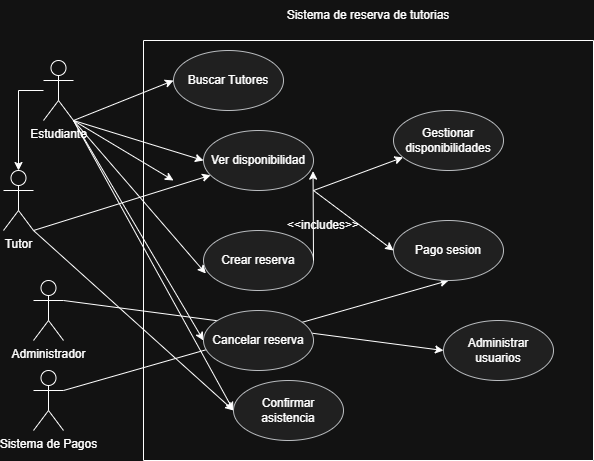

The diagram above was exported from draw.io. Its source (the exported page's mxGraphModel, read from the mxfile embedded in the PNG):
<mxGraphModel dx="1188" dy="591" grid="1" gridSize="10" guides="1" tooltips="1" connect="1" arrows="1" fold="1" page="1" pageScale="1" pageWidth="850" pageHeight="1100" math="0" shadow="0">
  <root>
    <mxCell id="0" />
    <mxCell id="1" parent="0" />
    <mxCell id="ofzi_42GKwpXbk50ZAMB-1" edge="1" parent="1" source="ofzi_42GKwpXbk50ZAMB-6" style="rounded=0;orthogonalLoop=1;jettySize=auto;html=1;exitX=1;exitY=1;exitDx=0;exitDy=0;exitPerimeter=0;entryX=0;entryY=0.5;entryDx=0;entryDy=0;" target="ofzi_42GKwpXbk50ZAMB-15">
      <mxGeometry relative="1" as="geometry" />
    </mxCell>
    <mxCell id="ofzi_42GKwpXbk50ZAMB-2" edge="1" parent="1" source="ofzi_42GKwpXbk50ZAMB-6" style="rounded=0;orthogonalLoop=1;jettySize=auto;html=1;exitX=1;exitY=1;exitDx=0;exitDy=0;exitPerimeter=0;">
      <mxGeometry relative="1" as="geometry">
        <mxPoint x="340" y="220" as="targetPoint" />
      </mxGeometry>
    </mxCell>
    <mxCell id="ofzi_42GKwpXbk50ZAMB-3" edge="1" parent="1" source="ofzi_42GKwpXbk50ZAMB-6" style="rounded=0;orthogonalLoop=1;jettySize=auto;html=1;exitX=1;exitY=1;exitDx=0;exitDy=0;exitPerimeter=0;entryX=0;entryY=0.5;entryDx=0;entryDy=0;" target="ofzi_42GKwpXbk50ZAMB-18">
      <mxGeometry relative="1" as="geometry" />
    </mxCell>
    <mxCell id="ofzi_42GKwpXbk50ZAMB-4" edge="1" parent="1" source="ofzi_42GKwpXbk50ZAMB-6" style="rounded=0;orthogonalLoop=1;jettySize=auto;html=1;exitX=1;exitY=1;exitDx=0;exitDy=0;exitPerimeter=0;entryX=0;entryY=0.5;entryDx=0;entryDy=0;" target="ofzi_42GKwpXbk50ZAMB-19">
      <mxGeometry relative="1" as="geometry" />
    </mxCell>
    <mxCell id="ofzi_42GKwpXbk50ZAMB-27" edge="1" parent="1" source="ofzi_42GKwpXbk50ZAMB-6" style="edgeStyle=orthogonalEdgeStyle;rounded=0;orthogonalLoop=1;jettySize=auto;html=1;" target="ofzi_42GKwpXbk50ZAMB-11" value="">
      <mxGeometry relative="1" as="geometry" />
    </mxCell>
    <mxCell id="ofzi_42GKwpXbk50ZAMB-6" parent="1" style="shape=umlActor;verticalLabelPosition=bottom;verticalAlign=top;html=1;outlineConnect=0;" value="Estudiante" vertex="1">
      <mxGeometry height="60" width="30" x="210" y="100" as="geometry" />
    </mxCell>
    <mxCell id="ofzi_42GKwpXbk50ZAMB-7" edge="1" parent="1" source="ofzi_42GKwpXbk50ZAMB-8" style="rounded=0;orthogonalLoop=1;jettySize=auto;html=1;exitX=1;exitY=0.3333333333333333;exitDx=0;exitDy=0;exitPerimeter=0;entryX=0;entryY=0.5;entryDx=0;entryDy=0;" target="ofzi_42GKwpXbk50ZAMB-22">
      <mxGeometry relative="1" as="geometry" />
    </mxCell>
    <mxCell id="ofzi_42GKwpXbk50ZAMB-8" parent="1" style="shape=umlActor;verticalLabelPosition=bottom;verticalAlign=top;html=1;outlineConnect=0;" value="Administrador" vertex="1">
      <mxGeometry height="60" width="30" x="200" y="320" as="geometry" />
    </mxCell>
    <mxCell id="ofzi_42GKwpXbk50ZAMB-9" edge="1" parent="1" source="ofzi_42GKwpXbk50ZAMB-11" style="rounded=0;orthogonalLoop=1;jettySize=auto;html=1;exitX=1;exitY=1;exitDx=0;exitDy=0;exitPerimeter=0;entryX=0;entryY=0.5;entryDx=0;entryDy=0;" target="ofzi_42GKwpXbk50ZAMB-19">
      <mxGeometry relative="1" as="geometry" />
    </mxCell>
    <mxCell id="ofzi_42GKwpXbk50ZAMB-11" parent="1" style="shape=umlActor;verticalLabelPosition=bottom;verticalAlign=top;html=1;outlineConnect=0;" value="Tutor" vertex="1">
      <mxGeometry height="60" width="30" x="170" y="210" as="geometry" />
    </mxCell>
    <mxCell id="ofzi_42GKwpXbk50ZAMB-12" edge="1" parent="1" source="ofzi_42GKwpXbk50ZAMB-13" style="rounded=0;orthogonalLoop=1;jettySize=auto;html=1;exitX=1;exitY=0.3333333333333333;exitDx=0;exitDy=0;exitPerimeter=0;entryX=0.5;entryY=1;entryDx=0;entryDy=0;" target="ofzi_42GKwpXbk50ZAMB-21">
      <mxGeometry relative="1" as="geometry" />
    </mxCell>
    <mxCell id="ofzi_42GKwpXbk50ZAMB-13" parent="1" style="shape=umlActor;verticalLabelPosition=bottom;verticalAlign=top;html=1;outlineConnect=0;" value="Sistema de Pagos" vertex="1">
      <mxGeometry height="60" width="30" x="200" y="410" as="geometry" />
    </mxCell>
    <mxCell id="ofzi_42GKwpXbk50ZAMB-14" parent="1" style="swimlane;startSize=0;" value="" vertex="1">
      <mxGeometry height="420" width="450" x="310" y="80" as="geometry">
        <mxRectangle height="40" width="50" x="330" y="140" as="alternateBounds" />
      </mxGeometry>
    </mxCell>
    <mxCell id="ofzi_42GKwpXbk50ZAMB-15" parent="ofzi_42GKwpXbk50ZAMB-14" style="ellipse;whiteSpace=wrap;html=1;fillColor=#eeeeee;strokeColor=#36393d;" value="Buscar Tutores" vertex="1">
      <mxGeometry height="60" width="110" x="30" y="10" as="geometry" />
    </mxCell>
    <mxCell id="ofzi_42GKwpXbk50ZAMB-17" parent="ofzi_42GKwpXbk50ZAMB-14" style="ellipse;whiteSpace=wrap;html=1;fillColor=#eeeeee;strokeColor=#36393d;" value="Crear reserva" vertex="1">
      <mxGeometry height="60" width="110" x="60" y="190" as="geometry" />
    </mxCell>
    <mxCell id="ofzi_42GKwpXbk50ZAMB-18" parent="ofzi_42GKwpXbk50ZAMB-14" style="ellipse;whiteSpace=wrap;html=1;fillColor=#eeeeee;strokeColor=#36393d;" value="Cancelar reserva" vertex="1">
      <mxGeometry height="60" width="110" x="60" y="270" as="geometry" />
    </mxCell>
    <mxCell id="ofzi_42GKwpXbk50ZAMB-19" parent="ofzi_42GKwpXbk50ZAMB-14" style="ellipse;whiteSpace=wrap;html=1;fillColor=#eeeeee;strokeColor=#36393d;" value="Confirmar asistencia" vertex="1">
      <mxGeometry height="60" width="110" x="90" y="340" as="geometry" />
    </mxCell>
    <mxCell id="ofzi_42GKwpXbk50ZAMB-20" parent="ofzi_42GKwpXbk50ZAMB-14" style="ellipse;whiteSpace=wrap;html=1;fillColor=#eeeeee;strokeColor=#36393d;" value="Gestionar disponibilidades" vertex="1">
      <mxGeometry height="60" width="110" x="250" y="70" as="geometry" />
    </mxCell>
    <mxCell id="ofzi_42GKwpXbk50ZAMB-21" parent="ofzi_42GKwpXbk50ZAMB-14" style="ellipse;whiteSpace=wrap;html=1;fillColor=#eeeeee;strokeColor=#36393d;" value="Pago sesion" vertex="1">
      <mxGeometry height="60" width="110" x="250" y="180" as="geometry" />
    </mxCell>
    <mxCell id="ofzi_42GKwpXbk50ZAMB-22" parent="ofzi_42GKwpXbk50ZAMB-14" style="ellipse;whiteSpace=wrap;html=1;fillColor=#eeeeee;strokeColor=#36393d;" value="Administrar usuarios" vertex="1">
      <mxGeometry height="60" width="110" x="300" y="280" as="geometry" />
    </mxCell>
    <mxCell id="ofzi_42GKwpXbk50ZAMB-25" parent="ofzi_42GKwpXbk50ZAMB-14" style="text;html=1;whiteSpace=wrap;strokeColor=none;fillColor=none;align=center;verticalAlign=middle;rounded=0;autosize=1;resizable=0;" value="&amp;lt;&amp;lt;includes&amp;gt;&amp;gt;" vertex="1">
      <mxGeometry height="30" width="100" x="130" y="170" as="geometry" />
    </mxCell>
    <mxCell id="ofzi_42GKwpXbk50ZAMB-16" parent="ofzi_42GKwpXbk50ZAMB-14" style="ellipse;whiteSpace=wrap;html=1;fillColor=#eeeeee;strokeColor=#36393d;" value="Ver disponibilidad" vertex="1">
      <mxGeometry height="60" width="110" x="60" y="90" as="geometry" />
    </mxCell>
    <mxCell id="ofzi_42GKwpXbk50ZAMB-5" edge="1" parent="ofzi_42GKwpXbk50ZAMB-14" source="ofzi_42GKwpXbk50ZAMB-16" style="rounded=0;orthogonalLoop=1;jettySize=auto;html=1;exitX=1;exitY=1;exitDx=0;exitDy=0;exitPerimeter=0;entryX=0;entryY=0.5;entryDx=0;entryDy=0;" target="ofzi_42GKwpXbk50ZAMB-21">
      <mxGeometry relative="1" as="geometry" />
    </mxCell>
    <mxCell id="ofzi_42GKwpXbk50ZAMB-24" edge="1" parent="ofzi_42GKwpXbk50ZAMB-14" source="ofzi_42GKwpXbk50ZAMB-17" style="endArrow=classic;html=1;rounded=0;entryX=0.996;entryY=0.677;entryDx=0;entryDy=0;entryPerimeter=0;exitX=1;exitY=0.5;exitDx=0;exitDy=0;" target="ofzi_42GKwpXbk50ZAMB-16" value="">
      <mxGeometry height="50" relative="1" width="50" as="geometry">
        <mxPoint x="110" y="240" as="sourcePoint" />
        <mxPoint x="160" y="190" as="targetPoint" />
      </mxGeometry>
    </mxCell>
    <mxCell id="ofzi_42GKwpXbk50ZAMB-10" edge="1" parent="ofzi_42GKwpXbk50ZAMB-14" source="ofzi_42GKwpXbk50ZAMB-16" style="rounded=0;orthogonalLoop=1;jettySize=auto;html=1;exitX=1;exitY=1;exitDx=0;exitDy=0;exitPerimeter=0;" target="ofzi_42GKwpXbk50ZAMB-20">
      <mxGeometry relative="1" as="geometry" />
    </mxCell>
    <mxCell id="ofzi_42GKwpXbk50ZAMB-33" edge="1" parent="ofzi_42GKwpXbk50ZAMB-14" source="ofzi_42GKwpXbk50ZAMB-20" style="edgeStyle=orthogonalEdgeStyle;rounded=0;orthogonalLoop=1;jettySize=auto;html=1;exitX=0.5;exitY=1;exitDx=0;exitDy=0;" target="ofzi_42GKwpXbk50ZAMB-20">
      <mxGeometry relative="1" as="geometry" />
    </mxCell>
    <mxCell id="ofzi_42GKwpXbk50ZAMB-26" edge="1" parent="1" source="ofzi_42GKwpXbk50ZAMB-6" style="rounded=0;orthogonalLoop=1;jettySize=auto;html=1;exitX=1;exitY=1;exitDx=0;exitDy=0;exitPerimeter=0;entryX=0.021;entryY=0.717;entryDx=0;entryDy=0;entryPerimeter=0;" target="ofzi_42GKwpXbk50ZAMB-17">
      <mxGeometry relative="1" as="geometry" />
    </mxCell>
    <mxCell id="ofzi_42GKwpXbk50ZAMB-23" parent="1" style="text;html=1;whiteSpace=wrap;strokeColor=none;fillColor=none;align=center;verticalAlign=middle;rounded=0;" value="Sistema de reserva de tutorias" vertex="1">
      <mxGeometry height="30" width="310" x="380" y="40" as="geometry" />
    </mxCell>
    <mxCell id="ofzi_42GKwpXbk50ZAMB-28" edge="1" parent="1" source="ofzi_42GKwpXbk50ZAMB-6" style="rounded=0;orthogonalLoop=1;jettySize=auto;html=1;exitX=1;exitY=1;exitDx=0;exitDy=0;exitPerimeter=0;entryX=0;entryY=0.5;entryDx=0;entryDy=0;" target="ofzi_42GKwpXbk50ZAMB-16" value="">
      <mxGeometry relative="1" as="geometry">
        <mxPoint x="160" y="150" as="sourcePoint" />
        <mxPoint x="560" y="250" as="targetPoint" />
      </mxGeometry>
    </mxCell>
    <mxCell id="ofzi_42GKwpXbk50ZAMB-30" edge="1" parent="1" source="ofzi_42GKwpXbk50ZAMB-11" style="rounded=0;orthogonalLoop=1;jettySize=auto;html=1;exitX=1;exitY=1;exitDx=0;exitDy=0;exitPerimeter=0;" target="ofzi_42GKwpXbk50ZAMB-16" value="">
      <mxGeometry relative="1" as="geometry">
        <mxPoint x="160" y="260" as="sourcePoint" />
        <mxPoint x="564" y="171" as="targetPoint" />
      </mxGeometry>
    </mxCell>
  </root>
</mxGraphModel>